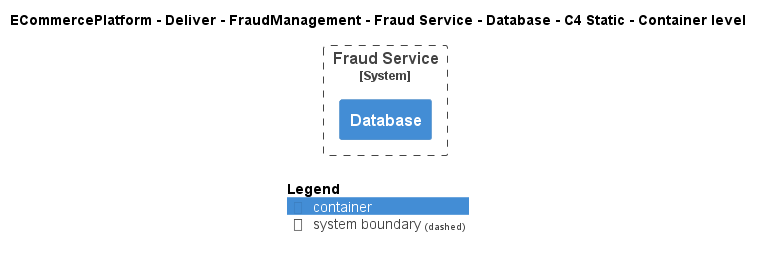

The diagram above was rendered by PlantUML. Its source (embedded in the PNG):
@startuml
!include ..\..\..\..\..\..\..\.c4s\C4_Container.puml

AddElementTag("c4interflow:lifecycle:new", $bgColor=green, $fontColor=#ffffff, $borderColor=green, $shadowing="False")
AddElementTag("c4interflow:lifecycle:changed", $bgColor=orange, $fontColor=#ffffff, $borderColor=orange, $shadowing="False")
AddElementTag("c4interflow:lifecycle:removed", $bgColor=red, $fontColor=#ffffff, $borderColor=red, $shadowing="False")

AddRelTag("c4interflow:lifecycle:new", $textColor=green, $lineColor=green)
AddRelTag("c4interflow:lifecycle:changed", $textColor=orange, $lineColor=orange)
AddRelTag("c4interflow:lifecycle:removed", $textColor=red, $lineColor=red)

SHOW_PERSON_PORTRAIT()
LAYOUT_TOP_DOWN()

skinparam linetype polyline

title ECommercePlatform - Deliver - FraudManagement - Fraud Service - Database - C4 Static - Container level


System_Boundary(ECommercePlatform.Deliver.FraudManagement.SoftwareSystems.FraudService, "Fraud Service") {
    Container(ECommercePlatform.Deliver.FraudManagement.SoftwareSystems.FraudService.Containers.Database, "Database", "", "")
}



SHOW_LEGEND()
@enduml